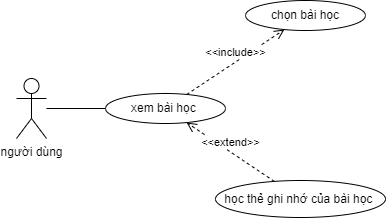

The diagram above was exported from draw.io. Its source (the exported page's mxGraphModel, read from the mxfile embedded in the PNG):
<mxGraphModel dx="548" dy="607" grid="1" gridSize="10" guides="1" tooltips="1" connect="1" arrows="1" fold="1" page="1" pageScale="1" pageWidth="827" pageHeight="1169" math="0" shadow="0">
  <root>
    <mxCell id="0" />
    <mxCell id="1" parent="0" />
    <mxCell id="XAwhMddLyD1lsN_XzHrO-3" value="người dùng" style="shape=umlActor;verticalLabelPosition=bottom;verticalAlign=top;html=1;outlineConnect=0;" vertex="1" parent="1">
      <mxGeometry x="211" y="328" width="30" height="60" as="geometry" />
    </mxCell>
    <mxCell id="XAwhMddLyD1lsN_XzHrO-8" value="xem bài học&amp;nbsp;" style="ellipse;whiteSpace=wrap;html=1;" vertex="1" parent="1">
      <mxGeometry x="300" y="343" width="120" height="30" as="geometry" />
    </mxCell>
    <mxCell id="XAwhMddLyD1lsN_XzHrO-18" value="" style="endArrow=none;html=1;rounded=0;" edge="1" parent="1" source="XAwhMddLyD1lsN_XzHrO-3" target="XAwhMddLyD1lsN_XzHrO-8">
      <mxGeometry width="50" height="50" relative="1" as="geometry">
        <mxPoint x="197" y="305" as="sourcePoint" />
        <mxPoint x="401" y="190" as="targetPoint" />
      </mxGeometry>
    </mxCell>
    <mxCell id="XAwhMddLyD1lsN_XzHrO-32" value="học thẻ ghi nhớ của bài học&lt;span style=&quot;background-color: initial;&quot;&gt;&amp;nbsp;&lt;/span&gt;" style="ellipse;whiteSpace=wrap;html=1;" vertex="1" parent="1">
      <mxGeometry x="410" y="430" width="170" height="37" as="geometry" />
    </mxCell>
    <mxCell id="XAwhMddLyD1lsN_XzHrO-35" value="&amp;lt;&amp;lt;extend&amp;gt;&amp;gt;" style="html=1;verticalAlign=bottom;endArrow=open;dashed=1;endSize=8;curved=0;rounded=0;" edge="1" parent="1" source="XAwhMddLyD1lsN_XzHrO-32" target="XAwhMddLyD1lsN_XzHrO-8">
      <mxGeometry relative="1" as="geometry">
        <mxPoint x="440" y="390" as="sourcePoint" />
        <mxPoint x="360" y="390" as="targetPoint" />
      </mxGeometry>
    </mxCell>
    <mxCell id="-5sy7ljgFec-CWEjbb2Z-1" value="chọn bài học" style="ellipse;whiteSpace=wrap;html=1;" vertex="1" parent="1">
      <mxGeometry x="440" y="250" width="120" height="30" as="geometry" />
    </mxCell>
    <mxCell id="-5sy7ljgFec-CWEjbb2Z-3" value="&amp;lt;&amp;lt;include&amp;gt;&amp;gt;" style="html=1;verticalAlign=bottom;endArrow=open;dashed=1;endSize=8;curved=0;rounded=0;" edge="1" parent="1" source="XAwhMddLyD1lsN_XzHrO-8" target="-5sy7ljgFec-CWEjbb2Z-1">
      <mxGeometry relative="1" as="geometry">
        <mxPoint x="460" y="360" as="sourcePoint" />
        <mxPoint x="380" y="360" as="targetPoint" />
      </mxGeometry>
    </mxCell>
  </root>
</mxGraphModel>